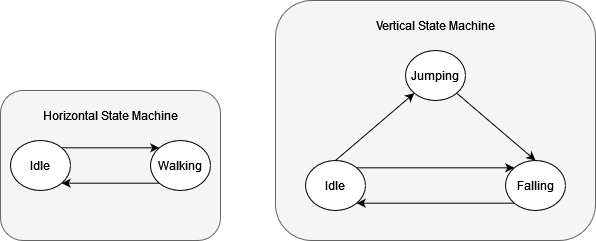

The diagram above was exported from draw.io. Its source (the exported page's mxGraphModel, read from the mxfile embedded in the PNG):
<mxGraphModel dx="1050" dy="558" grid="1" gridSize="10" guides="1" tooltips="1" connect="1" arrows="1" fold="1" page="1" pageScale="1" pageWidth="850" pageHeight="1100" math="0" shadow="0">
  <root>
    <mxCell id="0" />
    <mxCell id="1" parent="0" />
    <mxCell id="ZfjNe6uPIJAzIol1qEmb-16" value="" style="rounded=1;whiteSpace=wrap;html=1;fillColor=#f5f5f5;fontColor=#333333;strokeColor=#666666;" vertex="1" parent="1">
      <mxGeometry x="425" width="320" height="240" as="geometry" />
    </mxCell>
    <mxCell id="ZfjNe6uPIJAzIol1qEmb-6" value="" style="rounded=1;whiteSpace=wrap;html=1;fillColor=#f5f5f5;fontColor=#333333;strokeColor=#666666;" vertex="1" parent="1">
      <mxGeometry x="150" y="90" width="220" height="150" as="geometry" />
    </mxCell>
    <mxCell id="ZfjNe6uPIJAzIol1qEmb-1" value="Idle" style="ellipse;whiteSpace=wrap;html=1;" vertex="1" parent="1">
      <mxGeometry x="160" y="140" width="60" height="50" as="geometry" />
    </mxCell>
    <mxCell id="ZfjNe6uPIJAzIol1qEmb-2" value="Walking" style="ellipse;whiteSpace=wrap;html=1;" vertex="1" parent="1">
      <mxGeometry x="300" y="140" width="60" height="50" as="geometry" />
    </mxCell>
    <mxCell id="ZfjNe6uPIJAzIol1qEmb-3" value="Idle" style="ellipse;whiteSpace=wrap;html=1;" vertex="1" parent="1">
      <mxGeometry x="455" y="160" width="60" height="50" as="geometry" />
    </mxCell>
    <mxCell id="ZfjNe6uPIJAzIol1qEmb-4" value="Jumping" style="ellipse;whiteSpace=wrap;html=1;" vertex="1" parent="1">
      <mxGeometry x="555" y="50" width="60" height="50" as="geometry" />
    </mxCell>
    <mxCell id="ZfjNe6uPIJAzIol1qEmb-5" value="Falling" style="ellipse;whiteSpace=wrap;html=1;" vertex="1" parent="1">
      <mxGeometry x="655" y="160" width="60" height="50" as="geometry" />
    </mxCell>
    <mxCell id="ZfjNe6uPIJAzIol1qEmb-9" value="" style="endArrow=classic;html=1;rounded=0;exitX=1;exitY=0;exitDx=0;exitDy=0;entryX=0;entryY=0;entryDx=0;entryDy=0;" edge="1" parent="1" source="ZfjNe6uPIJAzIol1qEmb-1" target="ZfjNe6uPIJAzIol1qEmb-2">
      <mxGeometry width="50" height="50" relative="1" as="geometry">
        <mxPoint x="400" y="250" as="sourcePoint" />
        <mxPoint x="450" y="200" as="targetPoint" />
      </mxGeometry>
    </mxCell>
    <mxCell id="ZfjNe6uPIJAzIol1qEmb-10" value="" style="endArrow=classic;html=1;rounded=0;exitX=0;exitY=1;exitDx=0;exitDy=0;entryX=1;entryY=1;entryDx=0;entryDy=0;" edge="1" parent="1" source="ZfjNe6uPIJAzIol1qEmb-2" target="ZfjNe6uPIJAzIol1qEmb-1">
      <mxGeometry width="50" height="50" relative="1" as="geometry">
        <mxPoint x="400" y="250" as="sourcePoint" />
        <mxPoint x="450" y="200" as="targetPoint" />
      </mxGeometry>
    </mxCell>
    <mxCell id="ZfjNe6uPIJAzIol1qEmb-11" value="Horizontal State Machine" style="text;html=1;strokeColor=none;fillColor=none;align=center;verticalAlign=middle;whiteSpace=wrap;rounded=0;" vertex="1" parent="1">
      <mxGeometry x="175" y="100" width="170" height="30" as="geometry" />
    </mxCell>
    <mxCell id="ZfjNe6uPIJAzIol1qEmb-12" value="" style="endArrow=classic;html=1;rounded=0;exitX=0.5;exitY=0;exitDx=0;exitDy=0;entryX=0;entryY=1;entryDx=0;entryDy=0;" edge="1" parent="1" source="ZfjNe6uPIJAzIol1qEmb-3" target="ZfjNe6uPIJAzIol1qEmb-4">
      <mxGeometry width="50" height="50" relative="1" as="geometry">
        <mxPoint x="425" y="70" as="sourcePoint" />
        <mxPoint x="475" y="20" as="targetPoint" />
      </mxGeometry>
    </mxCell>
    <mxCell id="ZfjNe6uPIJAzIol1qEmb-13" value="" style="endArrow=classic;html=1;rounded=0;exitX=1;exitY=1;exitDx=0;exitDy=0;entryX=0.5;entryY=0;entryDx=0;entryDy=0;" edge="1" parent="1" source="ZfjNe6uPIJAzIol1qEmb-4" target="ZfjNe6uPIJAzIol1qEmb-5">
      <mxGeometry width="50" height="50" relative="1" as="geometry">
        <mxPoint x="425" y="70" as="sourcePoint" />
        <mxPoint x="475" y="20" as="targetPoint" />
      </mxGeometry>
    </mxCell>
    <mxCell id="ZfjNe6uPIJAzIol1qEmb-14" value="" style="endArrow=classic;html=1;rounded=0;exitX=0;exitY=1;exitDx=0;exitDy=0;entryX=1;entryY=1;entryDx=0;entryDy=0;" edge="1" parent="1" source="ZfjNe6uPIJAzIol1qEmb-5" target="ZfjNe6uPIJAzIol1qEmb-3">
      <mxGeometry width="50" height="50" relative="1" as="geometry">
        <mxPoint x="425" y="70" as="sourcePoint" />
        <mxPoint x="475" y="20" as="targetPoint" />
      </mxGeometry>
    </mxCell>
    <mxCell id="ZfjNe6uPIJAzIol1qEmb-15" value="" style="endArrow=classic;html=1;rounded=0;exitX=1;exitY=0;exitDx=0;exitDy=0;entryX=0;entryY=0;entryDx=0;entryDy=0;" edge="1" parent="1" source="ZfjNe6uPIJAzIol1qEmb-3" target="ZfjNe6uPIJAzIol1qEmb-5">
      <mxGeometry width="50" height="50" relative="1" as="geometry">
        <mxPoint x="425" y="70" as="sourcePoint" />
        <mxPoint x="475" y="20" as="targetPoint" />
      </mxGeometry>
    </mxCell>
    <mxCell id="ZfjNe6uPIJAzIol1qEmb-17" value="Vertical State Machine" style="text;html=1;strokeColor=none;fillColor=none;align=center;verticalAlign=middle;whiteSpace=wrap;rounded=0;" vertex="1" parent="1">
      <mxGeometry x="505" y="10" width="160" height="30" as="geometry" />
    </mxCell>
  </root>
</mxGraphModel>